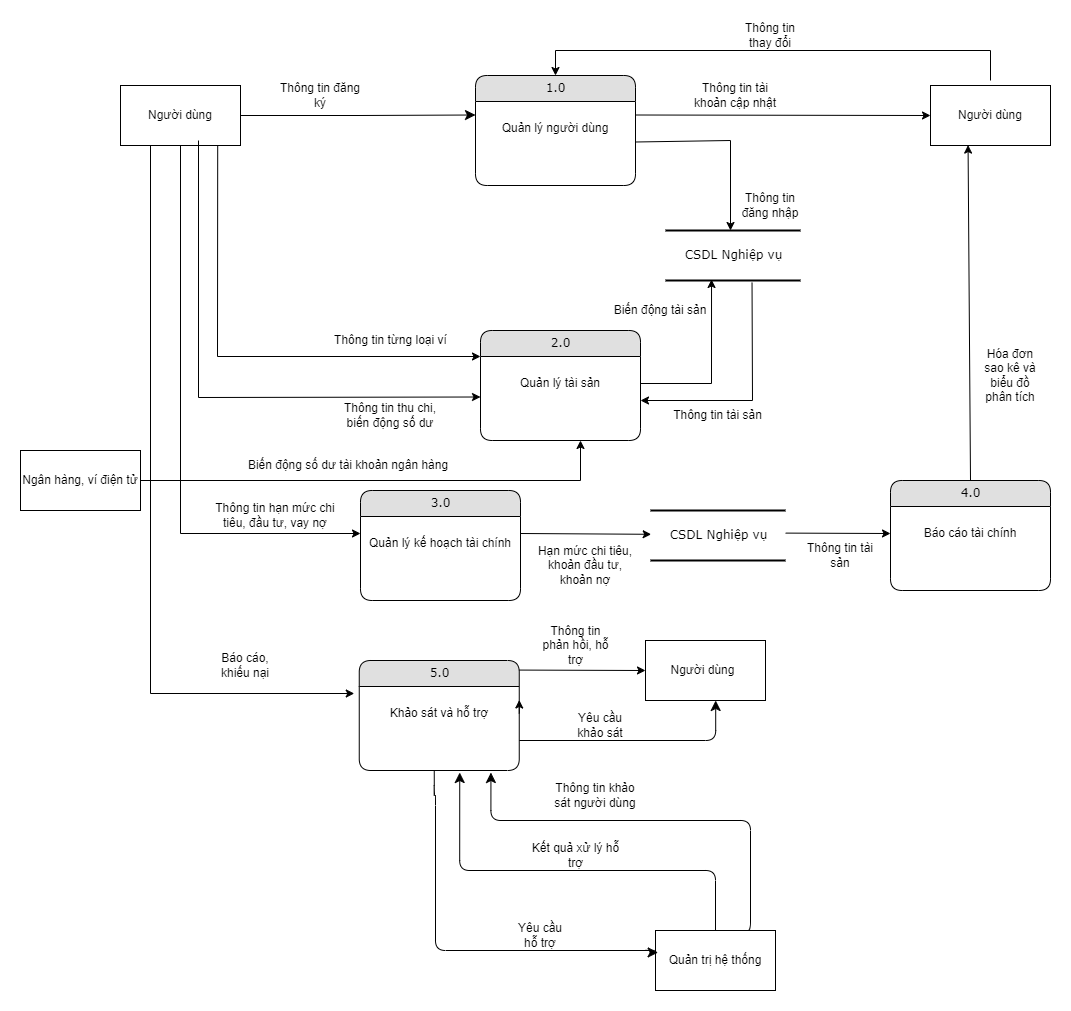

The diagram above was exported from draw.io. Its source (the exported page's mxGraphModel, read from the mxfile embedded in the PNG):
<mxGraphModel dx="3360" dy="3822" grid="1" gridSize="10" guides="1" tooltips="1" connect="1" arrows="1" fold="1" page="1" pageScale="1" pageWidth="2339" pageHeight="3300" math="0" shadow="0">
  <root>
    <mxCell id="0" />
    <mxCell id="1" parent="0" />
    <mxCell id="ezUIXTlRet-_RFLAL-Il-1" value="Người dùng" style="rounded=0;whiteSpace=wrap;html=1;" vertex="1" parent="1">
      <mxGeometry x="70" y="-1115" width="120" height="60" as="geometry" />
    </mxCell>
    <mxCell id="ezUIXTlRet-_RFLAL-Il-2" style="edgeStyle=orthogonalEdgeStyle;html=1;exitX=1;exitY=0.5;labelBackgroundColor=none;startFill=0;startSize=8;endFill=1;endSize=8;fontFamily=Verdana;fontSize=12;exitDx=0;exitDy=0;entryX=0;entryY=0.25;entryDx=0;entryDy=0;" edge="1" parent="1" source="ezUIXTlRet-_RFLAL-Il-1" target="ezUIXTlRet-_RFLAL-Il-4">
      <mxGeometry relative="1" as="geometry">
        <mxPoint x="297.5" y="-1010" as="sourcePoint" />
        <mxPoint x="310" y="-1020" as="targetPoint" />
      </mxGeometry>
    </mxCell>
    <mxCell id="ezUIXTlRet-_RFLAL-Il-3" value="1.0" style="swimlane;html=1;fontStyle=0;childLayout=stackLayout;horizontal=1;startSize=26;fillColor=#e0e0e0;horizontalStack=0;resizeParent=1;resizeLast=0;collapsible=1;marginBottom=0;swimlaneFillColor=#ffffff;align=center;rounded=1;shadow=0;comic=0;labelBackgroundColor=none;strokeWidth=1;fontFamily=Verdana;fontSize=12" vertex="1" parent="1">
      <mxGeometry x="425" y="-1125" width="160" height="110" as="geometry" />
    </mxCell>
    <mxCell id="ezUIXTlRet-_RFLAL-Il-4" value="Quản lý người dùng" style="text;html=1;strokeColor=none;fillColor=none;align=center;verticalAlign=middle;whiteSpace=wrap;rounded=0;" vertex="1" parent="ezUIXTlRet-_RFLAL-Il-3">
      <mxGeometry y="26" width="160" height="54" as="geometry" />
    </mxCell>
    <mxCell id="ezUIXTlRet-_RFLAL-Il-7" value="Thông tin đăng ký" style="text;html=1;strokeColor=none;fillColor=none;align=center;verticalAlign=middle;whiteSpace=wrap;rounded=0;" vertex="1" parent="1">
      <mxGeometry x="225" y="-1120" width="90" height="30" as="geometry" />
    </mxCell>
    <mxCell id="ezUIXTlRet-_RFLAL-Il-8" value="2.0" style="swimlane;html=1;fontStyle=0;childLayout=stackLayout;horizontal=1;startSize=26;fillColor=#e0e0e0;horizontalStack=0;resizeParent=1;resizeLast=0;collapsible=1;marginBottom=0;swimlaneFillColor=#ffffff;align=center;rounded=1;shadow=0;comic=0;labelBackgroundColor=none;strokeWidth=1;fontFamily=Verdana;fontSize=12" vertex="1" parent="1">
      <mxGeometry x="430" y="-870" width="160" height="110" as="geometry" />
    </mxCell>
    <mxCell id="ezUIXTlRet-_RFLAL-Il-9" value="Quản lý tài sản" style="text;html=1;strokeColor=none;fillColor=none;align=center;verticalAlign=middle;whiteSpace=wrap;rounded=0;" vertex="1" parent="ezUIXTlRet-_RFLAL-Il-8">
      <mxGeometry y="26" width="160" height="54" as="geometry" />
    </mxCell>
    <mxCell id="ezUIXTlRet-_RFLAL-Il-12" value="4.0" style="swimlane;html=1;fontStyle=0;childLayout=stackLayout;horizontal=1;startSize=26;fillColor=#e0e0e0;horizontalStack=0;resizeParent=1;resizeLast=0;collapsible=1;marginBottom=0;swimlaneFillColor=#ffffff;align=center;rounded=1;shadow=0;comic=0;labelBackgroundColor=none;strokeWidth=1;fontFamily=Verdana;fontSize=12" vertex="1" parent="1">
      <mxGeometry x="840" y="-720" width="160" height="110" as="geometry" />
    </mxCell>
    <mxCell id="ezUIXTlRet-_RFLAL-Il-13" value="Báo cáo tài chính" style="text;html=1;strokeColor=none;fillColor=none;align=center;verticalAlign=middle;whiteSpace=wrap;rounded=0;" vertex="1" parent="ezUIXTlRet-_RFLAL-Il-12">
      <mxGeometry y="26" width="160" height="54" as="geometry" />
    </mxCell>
    <mxCell id="ezUIXTlRet-_RFLAL-Il-16" value="Người dùng" style="rounded=0;whiteSpace=wrap;html=1;" vertex="1" parent="1">
      <mxGeometry x="880" y="-1115" width="120" height="60" as="geometry" />
    </mxCell>
    <mxCell id="ezUIXTlRet-_RFLAL-Il-17" value="Thông tin tài khoản cập nhật" style="text;html=1;strokeColor=none;fillColor=none;align=center;verticalAlign=middle;whiteSpace=wrap;rounded=0;" vertex="1" parent="1">
      <mxGeometry x="640" y="-1120" width="90" height="30" as="geometry" />
    </mxCell>
    <mxCell id="ezUIXTlRet-_RFLAL-Il-18" value="CSDL Nghiệp vụ" style="html=1;rounded=0;shadow=0;comic=0;labelBackgroundColor=none;strokeWidth=2;fontFamily=Verdana;fontSize=12;align=center;shape=mxgraph.ios7ui.horLines;" vertex="1" parent="1">
      <mxGeometry x="615" y="-970" width="135" height="50" as="geometry" />
    </mxCell>
    <mxCell id="ezUIXTlRet-_RFLAL-Il-19" value="Thông tin đăng nhập" style="text;html=1;strokeColor=none;fillColor=none;align=center;verticalAlign=middle;whiteSpace=wrap;rounded=0;" vertex="1" parent="1">
      <mxGeometry x="690" y="-1010" width="60" height="30" as="geometry" />
    </mxCell>
    <mxCell id="ezUIXTlRet-_RFLAL-Il-20" value="Thông tin từng loại ví" style="text;html=1;strokeColor=none;fillColor=none;align=center;verticalAlign=middle;whiteSpace=wrap;rounded=0;" vertex="1" parent="1">
      <mxGeometry x="280" y="-875" width="121.25" height="30" as="geometry" />
    </mxCell>
    <mxCell id="ezUIXTlRet-_RFLAL-Il-21" value="Thông tin thu chi, biến động số dư" style="text;html=1;strokeColor=none;fillColor=none;align=center;verticalAlign=middle;whiteSpace=wrap;rounded=0;" vertex="1" parent="1">
      <mxGeometry x="280" y="-795" width="120" height="20" as="geometry" />
    </mxCell>
    <mxCell id="ezUIXTlRet-_RFLAL-Il-22" value="Thông tin hạn mức chi tiêu, đầu tư, vay nợ" style="text;html=1;strokeColor=none;fillColor=none;align=center;verticalAlign=middle;whiteSpace=wrap;rounded=0;" vertex="1" parent="1">
      <mxGeometry x="160" y="-700" width="130" height="30" as="geometry" />
    </mxCell>
    <mxCell id="ezUIXTlRet-_RFLAL-Il-23" value="" style="endArrow=classic;html=1;rounded=0;exitX=0.5;exitY=1;exitDx=0;exitDy=0;entryX=0;entryY=0.5;entryDx=0;entryDy=0;" edge="1" parent="1" source="ezUIXTlRet-_RFLAL-Il-1">
      <mxGeometry width="50" height="50" relative="1" as="geometry">
        <mxPoint x="130" y="-1050" as="sourcePoint" />
        <mxPoint x="310" y="-667" as="targetPoint" />
        <Array as="points">
          <mxPoint x="130" y="-667" />
        </Array>
      </mxGeometry>
    </mxCell>
    <mxCell id="ezUIXTlRet-_RFLAL-Il-24" value="" style="endArrow=classic;html=1;rounded=0;exitX=1;exitY=0.5;exitDx=0;exitDy=0;entryX=0.005;entryY=0.476;entryDx=0;entryDy=0;entryPerimeter=0;" edge="1" parent="1" target="ezUIXTlRet-_RFLAL-Il-25">
      <mxGeometry width="50" height="50" relative="1" as="geometry">
        <mxPoint x="470" y="-667" as="sourcePoint" />
        <mxPoint x="550" y="-537" as="targetPoint" />
      </mxGeometry>
    </mxCell>
    <mxCell id="ezUIXTlRet-_RFLAL-Il-25" value="CSDL Nghiệp vụ" style="html=1;rounded=0;shadow=0;comic=0;labelBackgroundColor=none;strokeWidth=2;fontFamily=Verdana;fontSize=12;align=center;shape=mxgraph.ios7ui.horLines;" vertex="1" parent="1">
      <mxGeometry x="600" y="-690" width="135" height="50" as="geometry" />
    </mxCell>
    <mxCell id="ezUIXTlRet-_RFLAL-Il-26" value="" style="endArrow=classic;html=1;rounded=0;exitX=1;exitY=0.5;exitDx=0;exitDy=0;entryX=0.341;entryY=0.98;entryDx=0;entryDy=0;entryPerimeter=0;" edge="1" parent="1" source="ezUIXTlRet-_RFLAL-Il-9" target="ezUIXTlRet-_RFLAL-Il-18">
      <mxGeometry width="50" height="50" relative="1" as="geometry">
        <mxPoint x="500" y="-740" as="sourcePoint" />
        <mxPoint x="640" y="-810" as="targetPoint" />
        <Array as="points">
          <mxPoint x="661" y="-817" />
        </Array>
      </mxGeometry>
    </mxCell>
    <mxCell id="ezUIXTlRet-_RFLAL-Il-27" value="" style="endArrow=classic;html=1;rounded=0;exitX=0.641;exitY=1.044;exitDx=0;exitDy=0;exitPerimeter=0;" edge="1" parent="1" source="ezUIXTlRet-_RFLAL-Il-18">
      <mxGeometry width="50" height="50" relative="1" as="geometry">
        <mxPoint x="670" y="-820" as="sourcePoint" />
        <mxPoint x="590" y="-800" as="targetPoint" />
        <Array as="points">
          <mxPoint x="702" y="-800" />
        </Array>
      </mxGeometry>
    </mxCell>
    <mxCell id="ezUIXTlRet-_RFLAL-Il-28" value="Thông tin tài sản" style="text;html=1;strokeColor=none;fillColor=none;align=center;verticalAlign=middle;whiteSpace=wrap;rounded=0;" vertex="1" parent="1">
      <mxGeometry x="610" y="-800" width="115" height="30" as="geometry" />
    </mxCell>
    <mxCell id="ezUIXTlRet-_RFLAL-Il-29" value="Hạn mức chi tiêu, khoản đầu tư, khoản nợ" style="text;html=1;strokeColor=none;fillColor=none;align=center;verticalAlign=middle;whiteSpace=wrap;rounded=0;" vertex="1" parent="1">
      <mxGeometry x="485" y="-650" width="100" height="30" as="geometry" />
    </mxCell>
    <mxCell id="ezUIXTlRet-_RFLAL-Il-30" value="" style="endArrow=classic;html=1;rounded=0;exitX=1;exitY=0.25;exitDx=0;exitDy=0;entryX=0;entryY=0.5;entryDx=0;entryDy=0;" edge="1" parent="1" source="ezUIXTlRet-_RFLAL-Il-4" target="ezUIXTlRet-_RFLAL-Il-16">
      <mxGeometry width="50" height="50" relative="1" as="geometry">
        <mxPoint x="500" y="-990" as="sourcePoint" />
        <mxPoint x="550" y="-1040" as="targetPoint" />
      </mxGeometry>
    </mxCell>
    <mxCell id="ezUIXTlRet-_RFLAL-Il-31" value="" style="endArrow=classic;html=1;rounded=0;entryX=0;entryY=0.5;entryDx=0;entryDy=0;exitX=1.001;exitY=0.452;exitDx=0;exitDy=0;exitPerimeter=0;" edge="1" parent="1" source="ezUIXTlRet-_RFLAL-Il-25" target="ezUIXTlRet-_RFLAL-Il-13">
      <mxGeometry width="50" height="50" relative="1" as="geometry">
        <mxPoint x="738" y="-537" as="sourcePoint" />
        <mxPoint x="820" y="-420" as="targetPoint" />
      </mxGeometry>
    </mxCell>
    <mxCell id="ezUIXTlRet-_RFLAL-Il-32" value="Thông tin tài sản" style="text;html=1;strokeColor=none;fillColor=none;align=center;verticalAlign=middle;whiteSpace=wrap;rounded=0;" vertex="1" parent="1">
      <mxGeometry x="750" y="-660" width="80" height="30" as="geometry" />
    </mxCell>
    <mxCell id="ezUIXTlRet-_RFLAL-Il-33" value="" style="endArrow=classic;html=1;rounded=0;exitX=0.5;exitY=0;exitDx=0;exitDy=0;entryX=0.313;entryY=0.993;entryDx=0;entryDy=0;entryPerimeter=0;" edge="1" parent="1" source="ezUIXTlRet-_RFLAL-Il-12" target="ezUIXTlRet-_RFLAL-Il-16">
      <mxGeometry width="50" height="50" relative="1" as="geometry">
        <mxPoint x="500" y="-770" as="sourcePoint" />
        <mxPoint x="550" y="-820" as="targetPoint" />
      </mxGeometry>
    </mxCell>
    <mxCell id="ezUIXTlRet-_RFLAL-Il-34" value="Hóa đơn sao kê và biểu đồ phân tích" style="text;html=1;strokeColor=none;fillColor=none;align=center;verticalAlign=middle;whiteSpace=wrap;rounded=0;" vertex="1" parent="1">
      <mxGeometry x="930" y="-840" width="60" height="30" as="geometry" />
    </mxCell>
    <mxCell id="ezUIXTlRet-_RFLAL-Il-35" value="" style="endArrow=classic;html=1;rounded=0;exitX=1;exitY=0.75;exitDx=0;exitDy=0;" edge="1" parent="1" source="ezUIXTlRet-_RFLAL-Il-4">
      <mxGeometry width="50" height="50" relative="1" as="geometry">
        <mxPoint x="620" y="-990" as="sourcePoint" />
        <mxPoint x="680" y="-970" as="targetPoint" />
        <Array as="points">
          <mxPoint x="680" y="-1060" />
        </Array>
      </mxGeometry>
    </mxCell>
    <mxCell id="ezUIXTlRet-_RFLAL-Il-36" value="" style="endArrow=classic;html=1;rounded=0;exitX=0.81;exitY=0.993;exitDx=0;exitDy=0;exitPerimeter=0;entryX=0;entryY=0;entryDx=0;entryDy=0;" edge="1" parent="1" source="ezUIXTlRet-_RFLAL-Il-1" target="ezUIXTlRet-_RFLAL-Il-9">
      <mxGeometry width="50" height="50" relative="1" as="geometry">
        <mxPoint x="530" y="-830" as="sourcePoint" />
        <mxPoint x="380" y="-870" as="targetPoint" />
        <Array as="points">
          <mxPoint x="167" y="-844" />
        </Array>
      </mxGeometry>
    </mxCell>
    <mxCell id="ezUIXTlRet-_RFLAL-Il-37" value="" style="endArrow=classic;html=1;rounded=0;exitX=0.65;exitY=0.917;exitDx=0;exitDy=0;exitPerimeter=0;entryX=0;entryY=0.75;entryDx=0;entryDy=0;" edge="1" parent="1" source="ezUIXTlRet-_RFLAL-Il-1" target="ezUIXTlRet-_RFLAL-Il-9">
      <mxGeometry width="50" height="50" relative="1" as="geometry">
        <mxPoint x="530" y="-830" as="sourcePoint" />
        <mxPoint x="580" y="-880" as="targetPoint" />
        <Array as="points">
          <mxPoint x="148" y="-803" />
        </Array>
      </mxGeometry>
    </mxCell>
    <mxCell id="ezUIXTlRet-_RFLAL-Il-38" value="" style="endArrow=classic;html=1;rounded=0;entryX=0.5;entryY=0;entryDx=0;entryDy=0;" edge="1" parent="1" target="ezUIXTlRet-_RFLAL-Il-3">
      <mxGeometry width="50" height="50" relative="1" as="geometry">
        <mxPoint x="940" y="-1120" as="sourcePoint" />
        <mxPoint x="940" y="-1210" as="targetPoint" />
        <Array as="points">
          <mxPoint x="940" y="-1150" />
          <mxPoint x="505" y="-1150" />
        </Array>
      </mxGeometry>
    </mxCell>
    <mxCell id="ezUIXTlRet-_RFLAL-Il-39" value="Thông tin thay đổi" style="text;html=1;strokeColor=none;fillColor=none;align=center;verticalAlign=middle;whiteSpace=wrap;rounded=0;" vertex="1" parent="1">
      <mxGeometry x="690" y="-1180" width="60" height="30" as="geometry" />
    </mxCell>
    <mxCell id="ezUIXTlRet-_RFLAL-Il-40" value="Biến động tài sản" style="text;html=1;strokeColor=none;fillColor=none;align=center;verticalAlign=middle;whiteSpace=wrap;rounded=0;" vertex="1" parent="1">
      <mxGeometry x="560" y="-905" width="100" height="30" as="geometry" />
    </mxCell>
    <mxCell id="ezUIXTlRet-_RFLAL-Il-41" value="3.0" style="swimlane;html=1;fontStyle=0;childLayout=stackLayout;horizontal=1;startSize=26;fillColor=#e0e0e0;horizontalStack=0;resizeParent=1;resizeLast=0;collapsible=1;marginBottom=0;swimlaneFillColor=#ffffff;align=center;rounded=1;shadow=0;comic=0;labelBackgroundColor=none;strokeWidth=1;fontFamily=Verdana;fontSize=12" vertex="1" parent="1">
      <mxGeometry x="310" y="-710" width="160" height="110" as="geometry" />
    </mxCell>
    <mxCell id="ezUIXTlRet-_RFLAL-Il-42" value="Quản lý kế hoạch tài chính" style="text;html=1;strokeColor=none;fillColor=none;align=center;verticalAlign=middle;whiteSpace=wrap;rounded=0;" vertex="1" parent="ezUIXTlRet-_RFLAL-Il-41">
      <mxGeometry y="26" width="160" height="54" as="geometry" />
    </mxCell>
    <mxCell id="ezUIXTlRet-_RFLAL-Il-49" value="" style="endArrow=classic;html=1;rounded=0;exitX=0.25;exitY=1;exitDx=0;exitDy=0;entryX=0;entryY=0.5;entryDx=0;entryDy=0;" edge="1" parent="1" source="ezUIXTlRet-_RFLAL-Il-1">
      <mxGeometry width="50" height="50" relative="1" as="geometry">
        <mxPoint x="500" y="-660" as="sourcePoint" />
        <mxPoint x="303.75" y="-507" as="targetPoint" />
        <Array as="points">
          <mxPoint x="100" y="-507" />
        </Array>
      </mxGeometry>
    </mxCell>
    <mxCell id="ezUIXTlRet-_RFLAL-Il-50" value="Báo cáo, khiếu nại" style="text;html=1;strokeColor=none;fillColor=none;align=center;verticalAlign=middle;whiteSpace=wrap;rounded=0;" vertex="1" parent="1">
      <mxGeometry x="165" y="-550" width="60" height="30" as="geometry" />
    </mxCell>
    <mxCell id="WG31zLErNylyIShJhasG-1" value="Ngân hàng, ví điện tử" style="rounded=0;whiteSpace=wrap;html=1;" vertex="1" parent="1">
      <mxGeometry x="-30" y="-750" width="120" height="60" as="geometry" />
    </mxCell>
    <mxCell id="WG31zLErNylyIShJhasG-2" value="" style="endArrow=classic;html=1;rounded=0;exitX=1;exitY=0.5;exitDx=0;exitDy=0;" edge="1" parent="1" source="WG31zLErNylyIShJhasG-1">
      <mxGeometry width="50" height="50" relative="1" as="geometry">
        <mxPoint x="234" y="-750" as="sourcePoint" />
        <mxPoint x="530" y="-760" as="targetPoint" />
        <Array as="points">
          <mxPoint x="530" y="-720" />
        </Array>
      </mxGeometry>
    </mxCell>
    <mxCell id="WG31zLErNylyIShJhasG-3" value="Biến động số dư tài khoản ngân hàng" style="text;html=1;strokeColor=none;fillColor=none;align=center;verticalAlign=middle;whiteSpace=wrap;rounded=0;" vertex="1" parent="1">
      <mxGeometry x="190" y="-750" width="216" height="30" as="geometry" />
    </mxCell>
    <mxCell id="YR_f3o5pUb6SF-e9DqgN-1" value="5.0" style="swimlane;html=1;fontStyle=0;childLayout=stackLayout;horizontal=1;startSize=26;fillColor=#e0e0e0;horizontalStack=0;resizeParent=1;resizeLast=0;collapsible=1;marginBottom=0;swimlaneFillColor=#ffffff;align=center;rounded=1;shadow=0;comic=0;labelBackgroundColor=none;strokeWidth=1;fontFamily=Verdana;fontSize=12" vertex="1" parent="1">
      <mxGeometry x="308.75" y="-540" width="160" height="110" as="geometry" />
    </mxCell>
    <mxCell id="YR_f3o5pUb6SF-e9DqgN-2" value="Khảo sát và hỗ trợ" style="text;html=1;strokeColor=none;fillColor=none;align=center;verticalAlign=middle;whiteSpace=wrap;rounded=0;" vertex="1" parent="YR_f3o5pUb6SF-e9DqgN-1">
      <mxGeometry y="26" width="160" height="54" as="geometry" />
    </mxCell>
    <mxCell id="YR_f3o5pUb6SF-e9DqgN-5" style="edgeStyle=orthogonalEdgeStyle;rounded=0;orthogonalLoop=1;jettySize=auto;html=1;exitX=1;exitY=0.5;exitDx=0;exitDy=0;entryX=1;entryY=0.25;entryDx=0;entryDy=0;" edge="1" parent="YR_f3o5pUb6SF-e9DqgN-1" source="YR_f3o5pUb6SF-e9DqgN-2" target="YR_f3o5pUb6SF-e9DqgN-2">
      <mxGeometry relative="1" as="geometry" />
    </mxCell>
    <mxCell id="YR_f3o5pUb6SF-e9DqgN-6" value="" style="rounded=0;whiteSpace=wrap;html=1;" vertex="1" parent="1">
      <mxGeometry x="595" y="-560" width="120" height="60" as="geometry" />
    </mxCell>
    <mxCell id="YR_f3o5pUb6SF-e9DqgN-7" value="Người dùng" style="text;html=1;strokeColor=none;fillColor=none;align=center;verticalAlign=middle;whiteSpace=wrap;rounded=0;" vertex="1" parent="1">
      <mxGeometry x="615" y="-545" width="75" height="30" as="geometry" />
    </mxCell>
    <mxCell id="YR_f3o5pUb6SF-e9DqgN-8" value="Thông tin phản hồi, hỗ trợ" style="text;html=1;strokeColor=none;fillColor=none;align=center;verticalAlign=middle;whiteSpace=wrap;rounded=0;" vertex="1" parent="1">
      <mxGeometry x="489" y="-570" width="72.5" height="30" as="geometry" />
    </mxCell>
    <mxCell id="YR_f3o5pUb6SF-e9DqgN-9" value="Quản trị hệ thống" style="rounded=0;whiteSpace=wrap;html=1;" vertex="1" parent="1">
      <mxGeometry x="605" y="-270" width="120" height="60" as="geometry" />
    </mxCell>
    <mxCell id="YR_f3o5pUb6SF-e9DqgN-10" style="edgeStyle=orthogonalEdgeStyle;html=1;exitX=0.5;exitY=1;labelBackgroundColor=none;startFill=0;startSize=8;endFill=1;endSize=8;fontFamily=Verdana;fontSize=12;exitDx=0;exitDy=0;entryX=0.022;entryY=0.367;entryDx=0;entryDy=0;entryPerimeter=0;" edge="1" parent="1" target="YR_f3o5pUb6SF-e9DqgN-9">
      <mxGeometry relative="1" as="geometry">
        <mxPoint x="383.75" y="-430" as="sourcePoint" />
        <mxPoint x="605" y="-320" as="targetPoint" />
        <Array as="points">
          <mxPoint x="384" y="-405" />
          <mxPoint x="385" y="-405" />
          <mxPoint x="385" y="-250" />
          <mxPoint x="605" y="-250" />
          <mxPoint x="605" y="-248" />
        </Array>
      </mxGeometry>
    </mxCell>
    <mxCell id="YR_f3o5pUb6SF-e9DqgN-11" value="Yêu cầu hỗ trợ" style="text;html=1;strokeColor=none;fillColor=none;align=center;verticalAlign=middle;whiteSpace=wrap;rounded=0;" vertex="1" parent="1">
      <mxGeometry x="460" y="-280" width="60" height="30" as="geometry" />
    </mxCell>
    <mxCell id="YR_f3o5pUb6SF-e9DqgN-12" style="edgeStyle=orthogonalEdgeStyle;html=1;exitX=0.75;exitY=0;labelBackgroundColor=none;startFill=0;startSize=8;endFill=1;endSize=8;fontFamily=Verdana;fontSize=12;exitDx=0;exitDy=0;entryX=0.823;entryY=1.067;entryDx=0;entryDy=0;entryPerimeter=0;" edge="1" parent="1" source="YR_f3o5pUb6SF-e9DqgN-9">
      <mxGeometry relative="1" as="geometry">
        <mxPoint x="700" y="-340" as="sourcePoint" />
        <mxPoint x="440.42999999999984" y="-427.9899999999998" as="targetPoint" />
        <Array as="points">
          <mxPoint x="700" y="-270" />
          <mxPoint x="700" y="-380" />
          <mxPoint x="440" y="-380" />
        </Array>
      </mxGeometry>
    </mxCell>
    <mxCell id="YR_f3o5pUb6SF-e9DqgN-13" value="Thông tin khảo sát người dùng" style="text;html=1;strokeColor=none;fillColor=none;align=center;verticalAlign=middle;whiteSpace=wrap;rounded=0;" vertex="1" parent="1">
      <mxGeometry x="500" y="-420" width="90" height="30" as="geometry" />
    </mxCell>
    <mxCell id="YR_f3o5pUb6SF-e9DqgN-14" style="edgeStyle=orthogonalEdgeStyle;html=1;labelBackgroundColor=none;startFill=0;startSize=8;endFill=1;endSize=8;fontFamily=Verdana;fontSize=12;exitX=0.5;exitY=0;exitDx=0;exitDy=0;entryX=0.628;entryY=1.067;entryDx=0;entryDy=0;entryPerimeter=0;" edge="1" parent="1" source="YR_f3o5pUb6SF-e9DqgN-9">
      <mxGeometry relative="1" as="geometry">
        <mxPoint x="665" y="-420" as="sourcePoint" />
        <mxPoint x="409.23" y="-427.9899999999998" as="targetPoint" />
        <Array as="points">
          <mxPoint x="665" y="-330" />
          <mxPoint x="409" y="-330" />
        </Array>
      </mxGeometry>
    </mxCell>
    <mxCell id="YR_f3o5pUb6SF-e9DqgN-15" value="Kết quả xử lý hỗ trợ" style="text;html=1;strokeColor=none;fillColor=none;align=center;verticalAlign=middle;whiteSpace=wrap;rounded=0;" vertex="1" parent="1">
      <mxGeometry x="477" y="-360" width="97" height="30" as="geometry" />
    </mxCell>
    <mxCell id="YR_f3o5pUb6SF-e9DqgN-16" value="" style="endArrow=classic;html=1;rounded=0;entryX=0;entryY=0.5;entryDx=0;entryDy=0;exitX=0.998;exitY=0.087;exitDx=0;exitDy=0;exitPerimeter=0;" edge="1" parent="1" source="YR_f3o5pUb6SF-e9DqgN-1" target="YR_f3o5pUb6SF-e9DqgN-6">
      <mxGeometry width="50" height="50" relative="1" as="geometry">
        <mxPoint x="475" y="-500" as="sourcePoint" />
        <mxPoint x="525" y="-550" as="targetPoint" />
      </mxGeometry>
    </mxCell>
    <mxCell id="YR_f3o5pUb6SF-e9DqgN-17" style="edgeStyle=orthogonalEdgeStyle;html=1;labelBackgroundColor=none;startFill=0;startSize=8;endFill=1;endSize=8;fontFamily=Verdana;fontSize=12;entryX=0.585;entryY=1;entryDx=0;entryDy=0;entryPerimeter=0;exitX=1;exitY=1;exitDx=0;exitDy=0;" edge="1" parent="1" source="YR_f3o5pUb6SF-e9DqgN-2" target="YR_f3o5pUb6SF-e9DqgN-6">
      <mxGeometry relative="1" as="geometry">
        <mxPoint x="469" y="-488" as="sourcePoint" />
        <mxPoint x="861.25" y="-373" as="targetPoint" />
        <Array as="points">
          <mxPoint x="665" y="-460" />
        </Array>
      </mxGeometry>
    </mxCell>
    <mxCell id="YR_f3o5pUb6SF-e9DqgN-18" value="Yêu cầu khảo sát" style="text;html=1;strokeColor=none;fillColor=none;align=center;verticalAlign=middle;whiteSpace=wrap;rounded=0;" vertex="1" parent="1">
      <mxGeometry x="520" y="-490" width="60" height="30" as="geometry" />
    </mxCell>
  </root>
</mxGraphModel>